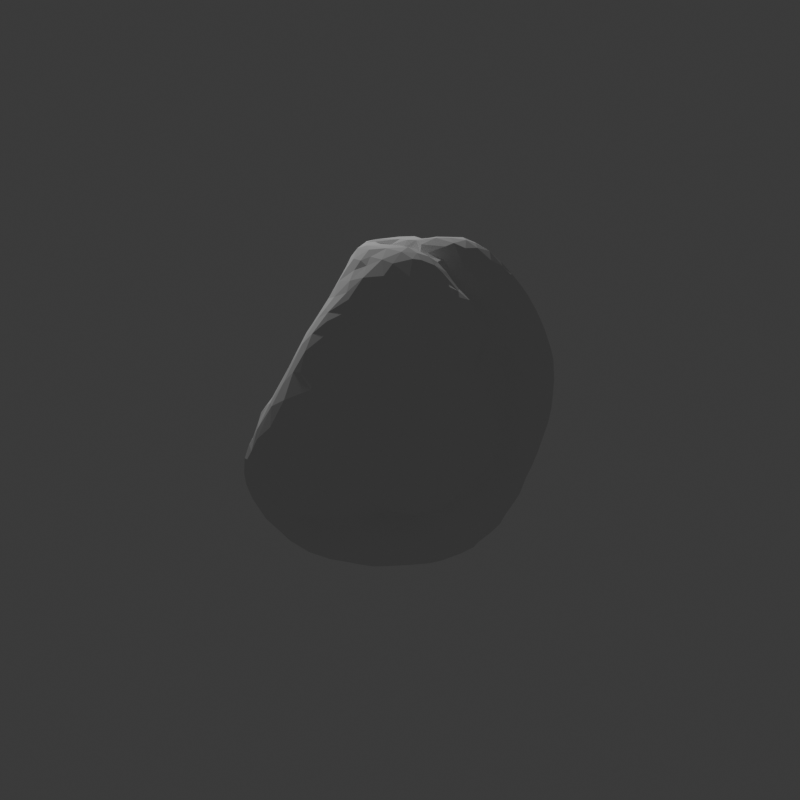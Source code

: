 # Source: pollen.blend  (saved by Blender 4.4.32; exported with 4.5.12 LTS)
import bpy
from mathutils import Matrix  # noqa: F401  (used for matrix-valued properties, if any)

bpy.ops.wm.read_factory_settings(use_empty=True)
scene = bpy.context.scene
scene.name = 'Scene'

# ---- collections
col_collection = bpy.data.collections.new('Collection'); scene.collection.children.link(col_collection)
col_stl_import_temp = bpy.data.collections.new('STL_IMPORT_TEMP'); scene.collection.children.link(col_stl_import_temp)

# ---- world
world_world = bpy.data.worlds.new('World'); scene.world = world_world
world_world.use_nodes = True; world_world.node_tree.nodes.clear()
_N = world_world.node_tree.nodes; _L = world_world.node_tree.links
n0 = _N.new('ShaderNodeOutputWorld'); n0.name = 'World Output'; n0.location = (300, 300)
n1 = _N.new('ShaderNodeBackground'); n1.name = 'Background'; n1.location = (10, 300)
n1.inputs[0].default_value = (0.05088, 0.05088, 0.05088, 1.0)
_L.new(n1.outputs[0], n0.inputs[0])
n0.is_active_output = True
world_world.color = (0.05088, 0.05088, 0.05088)
world_world.sun_shadow_jitter_overblur = 0.0

# ---- cameras
cam_camera = bpy.data.cameras.new('Camera')
cam_camera.clip_end = 100.0
cam_camera.ortho_scale = 7.314

# ---- lights
light_light = bpy.data.lights.new('Light', 'POINT')
light_light.energy = 1000.0
light_light.shadow_soft_size = 0.1

# ---- meshes
me_17798_tomato_solanum_lycopersicum_pollen_grain = bpy.data.meshes.new('17798_Tomato_Solanum_lycopersicum_pollen_grain')
me_17798_tomato_solanum_lycopersicum_pollen_grain.from_pydata([(2.479, 1.35, -14.93), (3.863, 2.449, -14.77), (4.536, 1.534, -14.54), (1.041, 2.115, -14.73), (2.523, 3.385, -14.69), (4.204, -0.5146, -14.61), (3.296, -1.354, -14.78), (3.067, 0.3902, -14.95), (1.694, -1.014, -14.79), (0.8323, -0.1095, -14.72), (1.186, 0.6936, -14.68), (4.369, 3.654, -14.56), (4.072, 4.909, -14.42), (1.822, 4.224, -14.58), (-1.143, -0.8721, -14.46), (3.981, -3.073, -14.32), (0.3173, 3.169, -14.61), (-0.2293, 4.48, -14.34), (-0.967, 0.1179, -14.52), (-1.875, 1.486, -14.54), (-1.056, 3.897, -14.48), (1.091, -2.601, -14.46), (2.569, -2.836, -14.49), (5.051, -0.07584, -14.13), (4.958, 1.301, -14.3), (-0.8478, -2.04, -14.32), (-2.824, 2.473, -14.46), (-3.582, -0.1202, -14.36), (-3.369, -1.756, -14.3), (-4.034, 1.447, -14.31), (5.102, 4.967, -13.95), (5.243, -1.747, -13.87), (-4.596, 2.258, -14.23), (-4.129, 3.269, -14.29), (5.369, 3.024, -13.96), (-1.787, -1.711, -14.21), (2.314, -4.262, -13.84), (-2.378, 3.751, -14.23), (-3.132, 4.519, -14.19), (-4.517, -1.653, -14.12), (-3.959, -2.873, -14.0), (-4.796, -0.3515, -13.99), (0.3528, 5.491, -14.08), (-1.187, -2.709, -14.02), (-2.262, -3.393, -14.12), (1.939, 6.373, -13.84), (-3.01, 5.425, -13.99), (2.971, 6.027, -14.02), (-1.822, 5.498, -13.99), (4.393, -3.716, -13.84), (-5.281, 4.167, -13.67), (-5.475, 1.228, -13.81), (-4.489, 4.942, -13.85), (5.76, 1.12, -13.39), (-0.6111, -3.803, -13.8), (5.671, 0.04427, -13.55), (-1.505, -4.753, -13.66), (-0.2972, 7.2, -13.61), (-2.389, 7.071, -13.68), (-5.176, -2.205, -13.7), (5.402, -3.141, -13.62), (-5.793, -0.1712, -13.72), (-3.149, -4.388, -13.7), (4.109, 7.101, -13.64), (-3.378, 6.867, -13.66), (5.947, 2.815, -13.38), (5.236, 6.421, -13.4), (2.055, 7.274, -13.55), (5.818, 5.024, -13.4), (-4.264, -4.455, -13.42), (-6.353, -0.9489, -13.28), (0.9192, 7.209, -13.62), (-1.443, 8.184, -13.26), (2.991, -4.834, -13.67), (5.259, -4.129, -13.2), (-1.364, -5.628, -13.23), (-4.87, 5.729, -13.38), (-5.802, -2.83, -13.26), (0.8062, 7.791, -13.33), (-6.331, 2.081, -13.19), (-6.683, 0.576, -13.11), (-5.934, 4.174, -13.11), (3.831, -5.352, -13.29), (2.038, -6.222, -12.79), (-3.859, 7.608, -13.2), (-3.127, -5.367, -13.32), (-0.4843, -5.352, -13.18), (0.7717, -5.432, -13.22), (1.695, -5.731, -12.96), (3.6, 8.16, -13.15), (-2.502, 8.6, -13.11), (6.111, -3.118, -12.71), (2.907, 9.095, -12.75), (-0.2683, 8.638, -13.12), (6.354, -1.489, -12.6), (1.385, 8.748, -13.05), (-5.468, 6.122, -12.74), (3.556, -6.267, -12.74), (-6.532, 2.746, -12.69), (5.183, -5.695, -12.34), (-5.618, -4.308, -12.71), (6.29, 2.008, -12.56), (-4.242, -5.629, -12.91), (-0.1726, -6.889, -12.35), (4.677, 7.944, -12.89), (-3.522, -6.267, -12.58), (-1.908, -6.725, -12.67), (6.393, 5.702, -12.58), (-0.3992, 10.01, -12.34), (0.9873, 10.04, -12.33), (-7.238, 1.032, -12.25), (-7.108, -2.557, -12.35), (5.717, -4.834, -12.37), (-6.294, 4.703, -12.06), (-7.366, -0.5465, -12.39), (6.596, 3.873, -12.27), (-3.324, 9.304, -12.27), (-2.29, 9.77, -12.3), (3.977, -6.797, -12.23), (5.604, 8.043, -12.06), (-4.691, 7.969, -12.21), (-4.244, 8.393, -12.35), (3.279, 9.791, -12.33), (6.425, -3.636, -12.02), (6.569, 0.8929, -11.83), (-5.712, 6.323, -12.17), (-3.498, -7.397, -11.81), (2.672, -7.227, -12.25), (-6.985, -3.78, -12.0), (4.412, 9.192, -12.19), (-4.798, -6.317, -11.96), (1.338, -7.737, -11.79), (-6.549, -5.114, -11.63), (2.26, 10.4, -11.96), (-7.198, 2.076, -11.45), (6.634, 6.939, -10.57), (-7.716, -0.2877, -11.64), (5.125, 9.289, -11.47), (-6.62, 3.761, -11.44), (0.7921, -7.89, -11.73), (0.8388, 10.65, -11.73), (-1.361, 10.57, -11.64), (3.547, 10.21, -11.77), (-7.976, -1.783, -11.34), (3.096, -8.286, -11.13), (7.026, 5.689, -10.72), (-1.858, -7.729, -11.77), (5.89, -5.379, -11.53), (-3.571, 9.759, -11.38), (-7.929, -2.85, -11.25), (7.098, -1.412, -10.33), (4.183, -7.638, -11.29), (6.903, -3.043, -10.79), (0.1791, 11.21, -11.08), (6.967, -0.3212, -10.25), (3.05, 11.04, -11.23), (-1.546, -8.388, -11.12), (-5.983, -6.431, -11.19), (-5.047, -7.254, -11.01), (-3.133, -8.421, -11.06), (7.233, 4.587, -10.73), (-5.747, 6.853, -10.52), (-7.639, -4.031, -11.11), (-2.725, 10.53, -10.92), (6.872, 1.751, -10.2), (4.303, 10.63, -10.76), (2.029, 11.83, -10.66), (0.8924, -8.937, -10.9), (7.212, 3.536, -10.53), (-7.036, -6.525, -9.979), (6.774, -4.515, -10.15), (-6.343, 5.555, -10.45), (6.409, 7.878, -10.07), (-5.196, 7.931, -10.31), (-6.055, -7.372, -10.15), (-1.213, 11.37, -10.18), (7.032, 1.032, -9.935), (4.537, -7.975, -10.4), (-8.133, -1.14, -10.18), (-6.533, 5.438, -10.2), (-8.02, -4.283, -10.04), (-3.606, 10.1, -10.3), (5.516, -6.787, -10.04), (-1.839, -8.788, -10.46), (-3.979, 9.894, -9.963), (0.4201, 11.89, -10.24), (-7.419, 1.646, -10.46), (-4.345, -8.515, -10.11), (7.195, -2.91, -10.31), (3.079, -9.666, -9.47), (-0.09412, -9.571, -9.903), (-3.209, 10.67, -9.686), (7.095, 1.762, -9.881), (-7.662, -5.545, -9.786), (1.592, -9.71, -9.991), (-3.235, -9.108, -9.873), (2.842, 12.52, -9.149), (-7.143, 3.296, -9.524), (8.382, 5.185, -9.859), (-5.822, 7.197, -10.18), (7.802, 6.756, -9.833), (8.291, 3.554, -9.889), (-8.278, -1.64, -9.633), (7.434, 8.67, -9.098), (7.195, 0.335, -9.605), (5.383, 9.977, -9.528), (-1.399, -9.68, -9.256), (-7.68, 1.354, -9.679), (-5.84, 8.687, -9.56), (-8.087, 0.1155, -9.659), (-6.883, 4.926, -9.861), (0.5476, 12.37, -9.654), (7.767, -3.791, -9.781), (8.048, -1.523, -9.628), (6.201, 8.785, -9.629), (8.579, 2.09, -9.409), (6.585, -5.461, -9.637), (1.515, 13.07, -8.793), (3.58, 12.08, -8.944), (-6.833, 7.384, -9.472), (7.868, 0.7295, -9.526), (1.845, -10.37, -9.068), (5.838, -6.921, -9.228), (9.244, 4.202, -8.972), (-7.307, 6.39, -9.41), (-5.357, -9.1, -8.766), (-1.846, 11.57, -8.812), (2.273, 13.2, -8.412), (8.632, 6.049, -9.365), (-6.36, -8.483, -8.449), (-8.137, 5.103, -8.977), (7.404, -5.66, -9.198), (8.535, -2.867, -9.301), (-4.572, 10.79, -8.719), (8.626, 0.3036, -9.16), (-8.773, 0.9295, -9.35), (8.18, 7.853, -8.949), (5.173, -8.173, -8.66), (-7.061, 8.227, -8.815), (-8.319, -4.069, -7.762), (-7.737, 2.377, -9.292), (-8.437, -1.693, -9.207), (-7.284, -6.949, -8.842), (8.36, -4.287, -9.153), (9.118, -1.349, -8.822), (5.192, 10.58, -8.962), (-8.847, 2.342, -9.127), (6.751, -7.225, -8.577), (0.6771, -10.48, -8.602), (-8.075, 3.464, -9.059), (-1.077, -10.26, -8.309), (-9.389, 1.67, -8.714), (-7.957, -5.5, -8.449), (-8.988, -1.002, -8.983), (4.07, -9.441, -8.596), (-8.232, 6.433, -8.446), (-6.226, 9.585, -8.42), (-3.335, -10.05, -8.434), (9.235, 6.023, -8.372), (9.304, -3.425, -8.271), (-3.377, 11.44, -8.56), (9.38, 0.2654, -8.453), (-5.29, -9.514, -8.201), (7.212, 9.514, -8.431), (9.519, 2.01, -8.515), (-7.602, -6.668, -8.135), (0.4308, 12.96, -8.526), (8.134, -5.92, -8.484), (-9.133, -1.977, -8.474), (-8.965, 4.046, -8.476), (8.691, -4.906, -8.446), (8.451, 8.704, -8.63), (8.11, 9.151, -8.553), (8.571, 7.77, -8.338), (-9.478, 3.432, -8.268), (9.801, -0.6267, -7.761), (6.236, 10.66, -8.139), (-8.534, -2.934, -8.333), (-7.664, 8.09, -7.932), (-4.18, 11.75, -7.432), (4.354, 11.83, -8.345), (4.226, 11.94, -8.345), (4.354, 11.83, -8.345), (9.93, 3.907, -7.462), (1.443, -11.04, -7.763), (-1.46, 12.4, -7.96), (-9.524, -0.08949, -8.112), (4.354, 11.7, -8.473), (4.748, 11.91, -7.904), (3.265, -10.77, -7.575), (3.964, 12.82, -7.513), (4.743, -9.516, -7.728), (4.354, 11.95, -8.217), (1.907, -11.33, -7.316), (5.705, 11.6, -7.442), (-8.66, 6.516, -7.396), (-10.02, 2.366, -7.045), (-0.7942, -10.66, -7.423), (-9.399, 4.637, -7.478), (0.7095, 13.56, -7.551), (7.216, -7.876, -7.41), (8.001, -7.155, -7.249), (9.132, -4.937, -7.552), (-2.978, -10.56, -7.423), (-5.301, 11.11, -7.17), (10.01, 1.92, -7.513), (-6.92, 9.277, -7.519), (-4.174, -10.46, -6.957), (2.443, 13.54, -7.576), (8.899, 8.846, -7.266), (-9.395, -2.172, -7.549), (-9.087, -3.853, -6.679), (-0.3711, 13.37, -7.156), (-6.977, -8.384, -6.959), (-2.539, 12.41, -7.396), (7.843, 9.83, -6.914), (-6.158, -9.337, -7.22), (4.994, -9.8, -7.217), (9.068, 8.054, -6.53), (8.753, -6.214, -7.082), (-9.986, 3.518, -7.191), (9.399, 6.84, -6.949), (9.946, -1.94, -7.037), (6.536, 11.22, -6.936), (-2.424, -11.17, -6.474), (-9.633, -0.8621, -7.003), (9.775, -3.249, -6.913), (4.111, 12.99, -6.872), (-7.859, -6.182, -6.344), (0.8125, 13.79, -6.709), (10.25, 0.4732, -6.358), (6.732, -8.97, -6.525), (-1.61, 13.31, -6.108), (0.8025, -11.88, -5.925), (-7.928, 8.244, -5.977), (9.964, 5.493, -5.966), (3.045, -11.36, -6.484), (-8.82, 6.857, -5.733), (9.477, -4.909, -5.943), (8.494, -7.36, -5.42), (2.287, 13.74, -6.593), (-5.476, -10.15, -6.206), (5.84, -9.802, -6.203), (-9.504, 5.174, -6.219), (-6.371, -9.875, -4.949), (-8.729, -4.661, -6.501), (7.989, 9.811, -6.397), (8.718, 9.163, -5.699), (4.564, -10.39, -6.416), (7.61, -8.45, -5.871), (10.39, 2.425, -5.555), (3.748, 13.32, -5.934), (-10.06, 4.716, -4.838), (-4.933, 11.63, -6.142), (-6.663, 9.887, -6.188), (-0.6904, -11.54, -5.917), (-10.45, 2.735, -5.576), (-8.448, -5.528, -5.857), (-7.337, -7.659, -5.692), (-6.951, -9.146, -4.981), (5.607, 12.37, -5.544), (-9.929, 0.6181, -4.938), (-3.626, -11.28, -5.809), (-3.74, 12.51, -5.503), (-9.611, -2.915, -5.31), (3.733, -11.45, -4.789), (-9.387, -5.08, -5.694), (7.152, 11.11, -5.477), (-10.16, 1.918, -5.542), (2.454, -11.72, -5.982), (1.791, 13.74, -5.202), (9.848, 6.5, -5.045), (-0.9992, -12.26, -4.548), (-5.048, -11.0, -4.788), (10.33, -0.514, -5.257), (9.996, -2.749, -5.253), (10.36, 4.346, -4.881), (6.799, -9.809, -4.585), (-0.1316, 13.7, -5.2), (4.861, 12.84, -4.659), (4.856, -10.65, -4.033), (-7.618, -7.312, -4.619), (3.999, 13.1, -4.371), (10.49, 1.172, -4.532), (6.165, -10.32, -3.856), (-7.16, 9.315, -4.731), (-5.206, 11.59, -4.376), (-3.309, 12.81, -4.603), (-1.384, 13.44, -4.426), (-5.483, -10.91, -4.202), (-3.281, -11.91, -4.695), (8.384, -8.112, -4.164), (9.491, 7.611, -4.009), (-9.675, -5.109, -4.944), (-9.77, -1.276, -4.166), (-9.221, -6.094, -4.501), (7.408, -9.429, -4.063), (-8.587, 7.365, -4.472), (-7.499, -8.534, -4.117), (-10.42, 2.96, -4.075), (0.5132, 13.46, -3.923), (-8.538, -6.466, -4.396), (7.516, 10.84, -4.268), (9.365, -5.156, -4.317), (6.551, 11.67, -4.103), (1.498, -12.59, -4.052), (8.578, 9.345, -3.726), (9.947, -2.479, -4.063), (-7.714, 8.395, -3.321), (-8.336, -7.046, -2.998), (8.696, -7.222, -3.116), (-2.279, 13.04, -3.343), (10.63, 3.567, -2.115), (10.32, -0.6874, -4.186), (2.786, 13.08, -4.059), (-6.02, 10.43, -2.75), (-9.965, -3.576, -2.654), (-9.931, -4.558, -3.569), (-2.124, -13.01, -2.568), (-10.16, 4.713, -3.214), (-3.59, -12.21, -3.482), (3.246, -12.58, -2.497), (10.38, 0.7989, -2.599), (-9.75, -5.895, -2.818), (6.623, 11.38, -2.811), (7.38, -9.858, -2.41), (-3.983, 12.11, -2.28), (5.776, 11.7, -2.204), (-9.276, -6.438, -3.118), (-0.2487, 13.22, -3.359), (4.744, -11.8, -2.242), (2.383, 12.49, -3.202), (-8.156, -7.457, -2.448), (-7.558, -9.637, -1.524), (-1.612, 12.96, -2.522), (-10.05, 0.4702, -2.2), (-5.611, -11.42, -1.846), (4.787, 11.95, -2.056), (0.6748, 12.63, -2.41), (9.222, -4.877, -2.915), (8.849, -5.928, -1.58), (8.314, 9.422, -1.918), (-5.001, 11.41, -2.207), (9.881, -1.089, -2.077), (10.6, 2.245, -1.813), (8.708, -7.761, -1.743), (8.136, -9.228, -0.9764), (5.825, -10.44, -1.629), (-3.248, -12.9, -2.061), (4.182, -12.42, -1.623), (-9.433, 5.522, -2.085), (2.619, -13.03, -1.634), (-10.42, 1.611, -1.275), (2.122, 11.78, -2.27), (-0.476, 12.71, -1.803), (5.566, -10.63, -1.798), (10.33, 5.156, -0.919), (-10.52, 3.091, -1.937), (-8.242, -8.569, -1.522), (0.7986, -13.25, -2.083), (-10.02, -1.318, -1.671), (-10.13, 4.695, -1.696), (9.336, 7.629, -1.68), (3.265, 11.64, -1.462), (-7.932, 7.436, -1.738), (5.508, -11.52, -0.8607), (7.034, 10.72, -1.948), (-9.533, -6.192, -1.994), (6.976, -10.1, -1.564), (-8.8, -6.714, -1.521), (1.176, 12.05, -1.796), (8.688, -8.42, -0.1685), (4.162, 11.48, -0.9995), (0.03767, 12.46, -1.118), (-0.111, -13.5, -1.161), (9.079, -3.919, -0.9492), (-2.906, 11.88, -0.5393), (-9.841, -5.353, -0.9805), (10.35, 1.021, -1.199), (-6.652, 8.708, -0.5918), (-8.408, -7.168, -1.104), (-4.746, -12.2, -1.065), (2.731, 11.27, -0.9905), (1.97, 10.8, -0.7163), (10.68, 3.684, -0.1018), (1.49, -13.46, -0.7051), (-8.722, 5.73, -0.6505), (-6.839, -10.61, -0.5614), (9.686, -0.8096, -0.9146), (-10.12, -3.704, 0.327), (-4.331, 10.99, 0.005188), (-6.032, 9.507, -0.4464), (-8.291, -9.291, -0.3151), (-3.319, -13.19, -0.7546), (7.924, 9.358, -0.5141), (-2.394, -13.43, -0.8512), (-5.67, -11.93, -0.5664), (4.776, -12.46, 0.13), (-0.6438, 11.97, -0.4413), (-2.072, 11.89, -0.2429), (5.575, 11.17, -0.9496), (6.854, 10.0, 0.04659), (9.072, -7.505, 0.4047), (9.722, 6.279, 0.1655), (-9.79, 4.621, -0.3122), (-10.41, 3.048, -0.783), (9.072, -6.151, -0.2784), (-10.21, -2.302, 0.2897), (9.338, -2.045, -0.1635), (6.188, -10.17, -0.1675), (8.702, 7.992, 0.3409), (-8.537, -7.125, 0.02245), (5.764, 10.4, 0.5157), (10.64, 2.389, 0.4264), (-8.772, -8.36, 0.9155), (-8.854, 5.014, 0.4439), (1.141, 10.95, 0.1946), (1.892, 10.29, 0.301), (10.33, 1.066, 0.8152), (5.15, 10.53, 0.7124), (-10.47, 0.5942, 0.5125), (9.073, -4.213, 0.1664), (-2.685, -13.59, 0.6104), (-0.1877, 11.5, 0.2304), (-7.175, 6.77, 0.5537), (7.97, -9.369, 0.8819), (-0.3403, -13.79, 0.7064), (9.533, -0.8359, 0.9484), (4.208, -12.89, 1.389), (3.799, 10.64, 0.7083), (-8.677, -6.604, 0.5012), (-6.566, -11.7, 1.267), (-5.575, -12.41, 1.471), (6.26, -11.23, 2.088), (-5.773, 8.919, 0.8847), (3.027, 9.952, 1.672), (-7.753, 5.709, 0.9462), (-8.068, -10.3, 1.3), (5.384, -12.15, 1.524), (-10.64, -0.4841, 1.479), (9.376, -2.404, 0.6204), (1.784, -13.6, 0.9552), (-9.807, 4.02, 0.9916), (10.3, 4.55, 2.03), (-2.82, 10.83, 1.491), (7.723, 8.447, 1.704), (-9.619, -4.915, 1.348), (9.172, -7.391, 2.702), (-8.758, -8.973, 1.306), (6.481, -9.789, 1.087), (2.262, 9.631, 1.451), (9.706, -4.494, 1.451), (9.83, -5.518, 2.187), (-10.31, 1.238, 1.749), (-6.185, 7.251, 1.796), (9.066, 6.946, 1.384), (-8.71, -7.045, 1.781), (1.077, 10.43, 1.408), (-8.908, -6.021, 1.952), (-4.26, -13.09, 1.89), (2.554, -13.44, 1.99), (-3.325, 10.08, 2.379), (10.03, -1.575, 2.327), (-1.638, 10.24, 2.835), (4.641, 9.868, 2.141), (6.753, 8.794, 2.505), (-0.1925, 10.54, 1.975), (-10.49, -3.057, 1.86), (1.555, 9.353, 3.005), (9.995, 5.09, 2.686), (7.915, -9.007, 2.01), (8.786, -7.866, 3.015), (-9.334, 3.752, 1.769), (-5.354, 8.388, 1.945), (-10.67, -0.02025, 3.126), (2.156, 8.807, 2.915), (-10.16, -3.849, 2.246), (-9.974, 1.973, 2.181), (10.59, 2.409, 2.513), (-8.674, -9.785, 3.049), (-3.97, 9.575, 2.317), (-10.68, -1.98, 2.906), (-2.043, -13.72, 1.872), (9.729, -6.162, 2.727), (-3.28, -13.38, 3.591), (10.31, 0.6916, 2.464), (10.17, -2.79, 2.966), (6.875, -8.847, 3.338), (-9.282, -5.435, 3.201), (9.414, 5.955, 2.945), (3.691, 9.506, 2.728), (-5.699, -12.38, 2.977), (5.658, 9.15, 3.047), (-8.232, 4.347, 2.39), (-7.616, -11.17, 3.19), (-8.814, -6.681, 3.046), (-6.792, 5.483, 2.558), (6.697, -9.187, 3.073), (2.445, 8.755, 2.917), (6.476, -10.64, 3.352), (-9.644, 2.258, 2.743), (-6.663, -11.86, 3.416), (0.9683, 9.681, 2.966), (-0.7265, -13.73, 3.638), (-10.64, -3.766, 3.157), (7.929, 7.573, 2.862), (9.932, 4.612, 4.093), (0.2054, -13.64, 4.169), (4.165, -12.89, 3.62), (-4.814, 7.83, 3.342), (-9.666, -4.894, 4.081), (-3.132, 9.027, 4.166), (-8.273, 3.385, 3.596), (7.991, -8.486, 3.349), (5.105, -12.21, 3.882), (2.029, -13.47, 3.214), (-0.8379, 9.573, 3.973), (-9.131, -8.606, 5.159), (8.504, 6.74, 3.79), (10.41, 0.8684, 3.76), (-10.59, -2.632, 3.914), (9.861, -5.716, 3.986), (-7.032, 4.055, 4.239), (5.804, -11.43, 4.292), (3.325, 8.206, 4.674), (-10.52, -4.2, 3.909), (-8.409, -10.27, 4.691), (10.36, 2.35, 3.988), (-5.978, 5.601, 3.776), (2.386, 8.148, 3.654), (-8.889, 2.351, 4.249), (10.25, -4.361, 4.362), (1.768, 7.953, 5.514), (-9.146, -7.43, 4.246), (-10.68, -3.961, 4.44), (5.415, 8.123, 4.836), (-1.943, 9.123, 4.81), (4.651, 8.501, 4.546), (8.105, -7.833, 4.322), (10.42, -1.621, 4.383), (6.267, 7.857, 4.692), (2.235, -13.2, 4.546), (-9.449, -5.568, 4.724), (1.076, 8.707, 5.026), (-4.467, 7.508, 4.395), (-10.3, -0.8538, 4.302), (-9.487, 1.318, 4.353), (4.221, -12.73, 4.554), (8.669, 6.164, 4.791), (-5.246, -12.27, 4.676), (6.514, -9.917, 4.488), (-1.664, -13.51, 4.626), (8.019, 6.921, 4.453), (-9.866, 0.03688, 4.841), (4.23, 8.009, 5.367), (9.292, -6.142, 5.035), (-3.035, -13.23, 4.601), (2.561, 7.395, 5.073), (6.624, -8.189, 4.836), (-6.282, 4.517, 4.867), (10.39, -0.1298, 5.537), (-7.165, -11.32, 4.817), (-7.522, 3.255, 5.653), (2.321, 7.199, 5.591), (-9.392, -7.187, 5.303), (9.967, -4.706, 6.09), (10.28, 1.494, 5.156), (-5.105, 5.756, 5.525), (-9.638, -5.026, 5.329), (5.281, -11.31, 6.416), (-10.14, -3.655, 5.501), (-3.879, 7.338, 5.584), (0.3498, 8.387, 6.002), (-2.543, 8.326, 5.707), (4.63, -12.11, 5.607), (8.053, -6.886, 5.413), (5.981, -9.517, 6.977), (5.824, -10.48, 6.435), (-0.7482, -13.22, 5.953), (-2.307, -13.11, 5.697), (1.256, -13.05, 5.924), (-8.548, 1.076, 7.056), (10.35, -2.612, 6.109), (9.721, 3.352, 5.743), (9.013, 5.051, 5.777), (-9.89, -1.434, 5.894), (5.969, 7.532, 5.751), (-5.439, -11.79, 5.969), (-9.462, -5.266, 5.826), (-8.728, -9.178, 6.536), (-7.687, -10.74, 5.701), (6.297, -7.903, 5.719), (6.6, -7.463, 5.644), (-1.306, 7.718, 7.038), (9.735, 2.381, 6.16), (7.222, 6.676, 6.296), (-2.938, -12.66, 6.381), (6.095, -8.649, 6.442), (3.642, 6.875, 6.948), (8.779, -5.796, 6.277), (-0.5855, 8.225, 6.359), (7.244, -6.357, 6.26), (3.946, -11.78, 7.654), (-9.237, -7.399, 6.616), (8.803, 4.703, 6.486), (-5.99, 4.474, 6.369), (10.08, -0.8754, 7.643), (5.905, -6.878, 6.113), (9.744, 1.28, 7.373), (6.2, 7.136, 6.548), (-4.163, 6.426, 6.591), (-9.56, -2.885, 7.001), (9.356, -4.913, 7.31), (7.411, 5.831, 7.22), (-3.284, 7.17, 6.727), (-8.931, 0.3575, 6.919), (4.59, 7.202, 6.74), (-0.4877, -12.66, 7.325), (-7.294, 2.821, 7.153), (4.653, -11.43, 7.663), (2.608, 6.344, 6.785), (9.99, -2.884, 7.947), (9.001, 3.347, 6.952), (-9.161, -4.498, 6.983), (-8.772, -5.383, 6.88), (-8.095, -9.538, 7.241), (5.69, -6.499, 6.424), (-8.947, -6.882, 7.353), (-5.206, -11.33, 7.142), (-2.693, 6.985, 7.544), (5.795, -7.458, 7.216), (6.034, -6.163, 7.0), (6.423, 6.292, 7.628), (-4.742, 5.467, 7.591), (1.214, 7.075, 7.777), (-8.772, -0.9324, 8.175), (-3.827, -11.62, 7.847), (1.988, 6.528, 7.839), (-8.628, -8.315, 7.613), (-5.54, 4.433, 7.714), (8.35, -5.473, 7.458), (-6.993, -10.21, 7.556), (5.874, -6.347, 7.297), (5.395, 6.75, 7.493), (8.561, 3.657, 7.499), (-8.154, 0.7294, 8.165), (-7.739, -4.618, 8.423), (2.403, -11.84, 8.335), (9.837, -0.7297, 8.314), (-2.43, -12.03, 8.092), (3.899, 6.115, 8.38), (-8.457, -3.934, 8.363), (2.776, 5.5, 8.488), (-1.646, 7.008, 7.991), (0.3382, 6.456, 8.991), (5.538, -9.957, 8.553), (2.527, 5.79, 8.109), (-7.682, -8.994, 8.229), (7.106, 4.92, 8.024), (6.015, -7.929, 8.451), (6.344, -6.181, 8.391), (-7.907, -5.408, 8.717), (-8.331, -6.498, 8.271), (-8.629, -2.646, 8.642), (-5.7, -10.31, 8.491), (7.815, -5.45, 8.502), (5.942, -8.612, 8.943), (9.494, -4.146, 8.368), (-4.168, 5.46, 8.553), (9.5, 0.897, 8.301), (0.02469, -12.27, 8.299), (6.632, -5.843, 8.377), (8.942, 2.024, 8.643), (8.477, -4.745, 9.397), (-5.849, 3.329, 9.131), (-6.908, 2.074, 9.013), (6.386, -6.872, 8.83), (-7.945, -7.845, 8.699), (5.202, -10.33, 8.837), (1.687, 6.141, 8.96), (4.148, -10.84, 9.395), (-3.238, -10.98, 9.338), (8.054, 3.451, 8.697), (-0.6438, -11.88, 8.923), (6.687, 4.862, 8.665), (-7.804, -3.221, 9.132), (-8.222, -0.5602, 8.844), (-3.465, 5.485, 9.214), (-6.536, -9.1, 9.324), (0.2989, -11.58, 9.609), (5.762, 5.418, 8.959), (8.975, -3.815, 9.688), (4.621, 5.799, 8.943), (-1.739, 6.273, 8.961), (8.238, 2.568, 9.707), (9.493, -1.258, 9.605), (-5.419, -9.689, 9.497), (6.79, 4.484, 9.38), (-6.579, -3.674, 9.559), (9.288, -2.887, 9.728), (2.648, 4.738, 9.987), (6.561, -5.672, 9.669), (6.755, -5.467, 9.382), (2.781, -11.02, 9.731), (-7.923, -2.702, 9.335), (-6.88, 0.7465, 10.34), (-7.459, -7.777, 9.331), (-6.172, -3.799, 9.983), (-1.773, -11.35, 9.555), (2.769, 4.421, 10.46), (-4.093, 4.161, 10.46), (4.996, -9.95, 9.81), (5.632, 4.689, 10.43), (7.667, -4.913, 9.796), (-2.756, 5.086, 10.3), (4.026, 4.893, 10.38), (-7.418, -6.329, 9.967), (-7.571, -1.57, 9.812), (5.876, -8.358, 9.999), (8.161, 1.297, 10.62), (-6.727, -5.104, 10.39), (0.8012, -3.082, 9.336), (1.054, -2.307, 9.376), (0.6904, -2.343, 9.172), (0.5162, -2.634, 9.717), (0.9487, -1.954, 9.908), (-5.473, 2.673, 10.5), (-0.3537, 5.627, 10.49), (-2.556, -10.6, 10.22), (-7.014, -0.2974, 10.65), (1.138, -2.868, 9.851), (0.8231, -3.083, 9.944), (-7.14, -2.244, 10.01), (6.717, 3.623, 10.88), (-6.399, -8.384, 10.01), (0.8678, 4.763, 11.91), (3.943, -9.859, 10.89), (6.517, -6.342, 10.67), (6.458, -4.617, 10.63), (7.754, -4.062, 10.64), (-0.9398, -10.44, 10.93), (0.7339, -10.77, 10.64), (8.655, -0.9678, 10.81), (1.761, 5.43, 10.12), (-6.38, -2.244, 10.81), (-5.459, -2.962, 10.89), (7.503, 2.409, 11.03), (2.562, -10.37, 10.75), (5.73, -7.842, 11.18), (-6.608, -6.483, 10.87), (2.634, -1.545, 10.11), (3.052, -1.327, 10.45), (2.609, -0.926, 10.58), (8.426, -3.193, 10.84), (1.916, 4.521, 11.86), (-4.928, -8.776, 10.94), (-5.987, -7.655, 11.0), (7.98, 0.6073, 11.24), (2.48, -1.769, 11.35), (2.046, -1.542, 10.79), (-2.048, 4.559, 11.3), (8.391, -1.894, 11.21), (-5.423, -3.341, 10.95), (-6.202, -1.584, 11.44), (-5.115, 1.809, 11.61), (1.89, -2.934, 10.6), (1.306, -2.729, 10.24), (1.515, -2.827, 10.83), (6.495, -3.732, 11.36), (2.894, -1.112, 10.94), (-0.4319, 4.885, 11.71), (4.104, 4.217, 11.66), (6.275, -6.485, 11.43), (-5.952, -5.816, 11.7), (2.342, -1.204, 11.27), (4.424, -9.05, 11.35), (-3.04, 3.67, 11.59), (-6.047, -0.447, 11.87), (-2.237, -9.839, 11.29), (-5.918, -4.335, 11.29), (6.98, 2.084, 11.98), (7.59, -3.049, 11.44), (-5.32, -6.879, 12.09), (-5.746, 0.2255, 11.97), (5.402, 3.763, 11.91), (-4.052, 2.516, 12.05), (-5.499, -4.093, 12.09), (1.514, -9.916, 11.39), (6.238, 3.189, 12.1), (1.847, -3.2, 11.77), (2.12, -3.473, 11.68), (2.005, -3.074, 10.98), (-0.4215, -9.108, 12.28), (-4.712, -8.128, 11.69), (5.798, -6.543, 12.34), (-4.538, -2.291, 11.91), (4.996, -8.094, 11.89), (-0.6893, 4.366, 12.46), (6.266, -3.11, 12.01), (6.482, 2.61, 12.34), (2.875, -8.969, 12.05), (-2.032, 3.988, 12.17), (-1.803, -9.401, 11.92), (7.483, -1.948, 12.11), (6.292, -5.283, 12.2), (2.937, 4.052, 12.47), (7.12, 0.6585, 12.4), (1.628, -8.857, 12.36), (-3.623, -8.287, 12.22), (-5.054, -1.348, 12.32), (3.801, 3.746, 12.84), (4.385, -8.085, 12.36), (-4.367, -2.8, 12.19), (-3.536, -7.305, 13.13), (-2.488, 3.204, 12.46), (1.363, -8.259, 12.85), (7.333, -0.8261, 12.39), (-3.738, -1.924, 12.37), (-4.44, 0.8896, 12.72), (-5.08, -0.3323, 12.58), (-2.52, -8.103, 12.8), (6.673, -1.112, 12.8), (5.841, 1.868, 13.15), (6.036, -2.243, 12.52), (1.899, 4.104, 13.0), (-4.81, -4.727, 13.14), (-3.94, -3.158, 13.35), (5.147, 2.902, 12.91), (-2.801, 1.831, 13.2), (-1.543, 3.134, 13.2), (-3.131, -1.783, 12.86), (-2.707, -1.186, 12.88), (-4.492, -5.884, 13.24), (5.829, -3.566, 13.29), (-1.036, -7.56, 13.42), (4.362, -6.465, 13.47), (-3.946, 0.1961, 13.2), (5.769, -4.307, 13.29), (5.486, -5.536, 13.16), (-3.62, -0.4771, 13.16), (3.04, -7.552, 13.13), (0.6778, 3.763, 13.58), (5.504, -1.2, 13.14), (-4.066, -3.881, 13.66), (0.1394, -7.336, 13.53), (-1.758, -0.4347, 13.12), (5.94, 0.01372, 13.27), (5.498, 0.9036, 13.45), (3.012, 3.506, 13.64), (0.9724, -7.027, 13.65), (3.701, 3.118, 13.78), (4.698, 0.2705, 13.6), (-2.406, 0.9904, 13.55), (-2.098, -1.475, 13.72), (-1.842, 0.5361, 13.59), (-0.2906, 3.086, 13.73), (-1.078, -1.269, 14.22), (5.225, -1.878, 13.79), (1.641, -6.762, 13.61), (5.058, -4.665, 13.68), (-0.9611, 0.1534, 13.43), (-2.424, -6.308, 14.0), (-3.582, -5.126, 14.03), (3.104, -6.227, 13.77), (-3.444, -6.081, 13.78), (4.434, 2.155, 13.93), (1.968, -5.51, 13.84), (-2.382, -2.707, 14.3), (-0.5652, -6.403, 13.77), (0.5839, 1.311, 13.86), (0.5541, -5.746, 13.77), (0.3602, 0.6611, 13.98), (-0.3962, -0.6558, 14.34), (3.867, -5.251, 13.96), (0.1046, 2.03, 13.94), (-2.959, -3.808, 14.28), (-1.795, -6.208, 14.04), (2.78, -4.903, 13.95), (0.7619, 2.932, 14.03), (1.817, 2.897, 14.22), (4.69, -3.654, 14.22), (4.126, -0.3893, 14.54), (-0.3921, -4.237, 14.39), (-1.102, -5.382, 14.02), (1.892, -4.523, 14.21), (1.503, 1.995, 14.32), (2.814, 2.486, 14.52), (3.482, 1.445, 14.6), (4.523, -1.82, 14.45), (3.206, -4.112, 14.36), (0.6145, -0.1616, 14.52), (-1.912, -4.229, 14.41), (-2.43, -5.192, 14.42), (0.8337, -4.12, 14.33), (2.017, -3.77, 14.54), (-1.982, -2.862, 14.46), (3.866, -2.526, 14.69), (0.05212, -3.707, 14.53), (-1.196, -2.557, 14.46), (-0.001139, -1.971, 14.51), (1.94, 1.834, 14.6), (0.8573, -2.867, 14.49), (3.291, -2.962, 14.5), (3.204, -0.1118, 14.88), (1.743, -2.607, 14.69), (1.527, -1.71, 14.94), (1.812, -0.3816, 14.9), (2.428, -1.401, 14.86), (3.371, -1.572, 14.95)], [], [(0, 1, 2), (0, 3, 4), (5, 6, 7), (8, 9, 10), (1, 0, 4), (7, 8, 0), (5, 7, 2), (8, 10, 0), (0, 2, 7), (7, 6, 8), (10, 3, 0), (11, 1, 4), (11, 4, 12), (4, 3, 13), (14, 9, 8), (15, 6, 5), (3, 16, 13), (4, 13, 12), (13, 16, 17), (9, 14, 18), (16, 19, 20), (18, 10, 9), (19, 3, 10), (21, 14, 8), (22, 21, 8), (19, 10, 18), (6, 22, 8), (3, 19, 16), (23, 5, 2), (24, 2, 1), (14, 21, 25), (20, 19, 26), (15, 22, 6), (24, 1, 11), (18, 27, 19), (28, 18, 14), (18, 28, 27), (16, 20, 17), (19, 29, 26), (11, 12, 30), (24, 23, 2), (5, 31, 15), (29, 32, 33), (33, 26, 29), (31, 5, 23), (24, 11, 34), (25, 35, 14), (19, 27, 29), (22, 15, 36), (37, 26, 38), (20, 26, 37), (26, 33, 38), (35, 28, 14), (39, 28, 40), (27, 41, 29), (13, 17, 42), (28, 39, 27), (35, 25, 43), (44, 40, 28), (13, 42, 45), (30, 34, 11), (38, 46, 37), (20, 37, 17), (47, 13, 45), (47, 12, 13), (17, 37, 48), (28, 35, 44), (15, 31, 49), (50, 33, 32), (51, 29, 41), (48, 37, 46), (33, 52, 46), (53, 24, 34), (27, 39, 41), (35, 43, 44), (32, 29, 51), (33, 46, 38), (21, 22, 36), (17, 48, 42), (21, 54, 25), (55, 31, 23), (54, 43, 25), (36, 15, 49), (23, 24, 55), (43, 56, 44), (45, 42, 57), (36, 54, 21), (42, 48, 58), (59, 39, 40), (41, 39, 59), (24, 53, 55), (54, 56, 43), (60, 49, 31), (41, 61, 51), (56, 62, 44), (12, 47, 63), (42, 58, 57), (33, 50, 52), (46, 52, 64), (53, 34, 65), (44, 62, 40), (12, 66, 30), (46, 64, 48), (61, 41, 59), (51, 50, 32), (47, 45, 67), (48, 64, 58), (68, 34, 30), (62, 69, 40), (59, 70, 61), (57, 71, 45), (67, 63, 47), (57, 58, 72), (71, 67, 45), (12, 63, 66), (49, 73, 36), (60, 74, 49), (62, 56, 75), (66, 68, 30), (76, 52, 50), (77, 59, 40), (57, 78, 71), (67, 71, 78), (79, 50, 51), (56, 54, 75), (80, 61, 70), (69, 77, 40), (81, 76, 50), (82, 83, 73), (64, 84, 58), (69, 62, 85), (68, 65, 34), (50, 79, 81), (79, 51, 80), (49, 82, 73), (86, 75, 54), (36, 87, 54), (61, 80, 51), (88, 87, 36), (67, 89, 63), (52, 76, 64), (64, 76, 84), (78, 57, 72), (75, 85, 62), (58, 84, 90), (74, 60, 91), (92, 89, 67), (74, 82, 49), (72, 93, 78), (90, 72, 58), (36, 73, 83), (60, 31, 94), (87, 86, 54), (70, 59, 77), (31, 55, 94), (95, 67, 78), (95, 92, 67), (91, 60, 94), (83, 88, 36), (81, 96, 76), (83, 82, 97), (79, 98, 81), (82, 74, 99), (69, 100, 77), (53, 65, 101), (99, 97, 82), (53, 94, 55), (85, 102, 69), (86, 87, 103), (89, 104, 63), (63, 104, 66), (105, 85, 106), (88, 103, 87), (96, 84, 76), (107, 68, 66), (75, 106, 85), (85, 105, 102), (95, 78, 93), (72, 90, 93), (93, 90, 108), (95, 93, 109), (107, 65, 68), (102, 100, 69), (79, 80, 110), (70, 77, 111), (98, 79, 110), (112, 99, 74), (83, 103, 88), (96, 81, 113), (80, 70, 114), (115, 65, 107), (104, 89, 92), (109, 92, 95), (77, 100, 111), (90, 116, 117), (111, 114, 70), (86, 106, 75), (97, 99, 118), (66, 104, 119), (96, 120, 84), (108, 90, 117), (119, 107, 66), (90, 84, 116), (121, 84, 120), (109, 122, 92), (112, 74, 123), (74, 91, 123), (101, 124, 53), (124, 94, 53), (65, 115, 101), (116, 84, 121), (96, 125, 120), (114, 110, 80), (104, 92, 122), (126, 105, 106), (83, 97, 127), (108, 109, 93), (103, 106, 86), (113, 81, 98), (111, 100, 128), (104, 129, 119), (127, 97, 118), (129, 104, 122), (125, 96, 113), (102, 105, 130), (127, 131, 83), (102, 130, 132), (122, 109, 133), (83, 131, 103), (110, 134, 98), (102, 132, 100), (100, 132, 128), (119, 135, 107), (94, 123, 91), (110, 114, 136), (119, 129, 137), (138, 98, 134), (139, 106, 103), (98, 138, 113), (109, 108, 140), (141, 108, 117), (126, 130, 105), (139, 103, 131), (122, 133, 142), (111, 143, 114), (129, 122, 142), (129, 142, 137), (118, 144, 127), (145, 115, 107), (139, 146, 106), (99, 112, 147), (135, 145, 107), (116, 121, 148), (128, 149, 111), (140, 108, 141), (116, 148, 117), (112, 123, 147), (109, 140, 133), (106, 146, 126), (114, 143, 136), (123, 94, 150), (120, 148, 121), (143, 111, 149), (144, 118, 151), (152, 123, 150), (140, 141, 153), (136, 134, 110), (118, 99, 151), (124, 154, 94), (133, 155, 142), (146, 139, 156), (130, 157, 132), (130, 126, 158), (146, 159, 126), (115, 145, 160), (120, 125, 161), (140, 155, 133), (150, 94, 154), (132, 162, 128), (156, 159, 146), (130, 158, 157), (131, 127, 144), (162, 149, 128), (141, 117, 163), (101, 115, 164), (165, 142, 155), (137, 142, 165), (117, 148, 163), (140, 166, 155), (124, 101, 164), (158, 126, 159), (144, 167, 131), (139, 167, 156), (131, 167, 139), (160, 168, 115), (132, 157, 169), (123, 170, 147), (125, 113, 171), (172, 135, 119), (166, 140, 153), (120, 161, 173), (157, 158, 174), (148, 120, 173), (153, 141, 175), (161, 125, 171), (164, 176, 124), (99, 177, 151), (136, 143, 178), (132, 169, 162), (171, 113, 179), (149, 162, 180), (163, 148, 181), (123, 152, 170), (177, 147, 182), (99, 147, 177), (167, 183, 156), (181, 148, 184), (185, 153, 175), (138, 134, 186), (164, 115, 168), (113, 138, 179), (184, 148, 173), (187, 158, 159), (134, 136, 186), (186, 136, 178), (185, 166, 153), (141, 163, 175), (188, 152, 150), (189, 144, 151), (183, 167, 190), (163, 181, 191), (124, 176, 154), (172, 119, 137), (168, 192, 164), (157, 174, 169), (162, 169, 193), (190, 167, 194), (147, 170, 182), (195, 187, 159), (144, 194, 167), (174, 158, 187), (189, 194, 144), (165, 155, 196), (138, 186, 197), (196, 155, 166), (198, 160, 145), (173, 161, 199), (179, 138, 197), (159, 156, 195), (171, 199, 161), (183, 195, 156), (135, 172, 200), (170, 152, 188), (199, 171, 179), (160, 201, 168), (145, 135, 200), (198, 201, 160), (149, 202, 143), (162, 193, 180), (202, 178, 143), (172, 203, 200), (150, 154, 204), (154, 176, 204), (175, 163, 191), (172, 137, 205), (183, 190, 206), (165, 205, 137), (186, 178, 207), (198, 145, 200), (199, 208, 173), (177, 189, 151), (207, 178, 209), (186, 207, 197), (197, 210, 179), (185, 211, 166), (176, 164, 192), (188, 212, 170), (211, 185, 175), (150, 213, 188), (172, 205, 214), (201, 215, 168), (182, 170, 216), (213, 212, 188), (166, 211, 217), (184, 191, 181), (165, 196, 218), (179, 219, 199), (150, 204, 213), (216, 170, 212), (203, 172, 214), (215, 192, 168), (204, 176, 220), (194, 189, 221), (182, 216, 222), (192, 220, 176), (223, 201, 198), (210, 224, 179), (187, 225, 174), (180, 202, 149), (209, 178, 202), (220, 192, 215), (173, 208, 184), (175, 191, 226), (196, 166, 227), (199, 219, 208), (198, 200, 228), (195, 183, 206), (179, 224, 219), (190, 194, 221), (174, 229, 169), (230, 224, 210), (166, 217, 227), (187, 195, 225), (212, 231, 216), (212, 213, 232), (191, 184, 233), (174, 225, 229), (220, 234, 213), (223, 215, 201), (209, 235, 207), (213, 204, 220), (203, 236, 200), (177, 182, 237), (197, 230, 210), (219, 238, 208), (215, 234, 220), (236, 228, 200), (239, 202, 180), (197, 207, 240), (202, 241, 209), (235, 209, 241), (242, 169, 229), (193, 169, 242), (232, 243, 212), (213, 234, 244), (205, 165, 245), (243, 231, 212), (207, 235, 240), (231, 222, 216), (246, 240, 235), (184, 208, 233), (231, 247, 222), (245, 165, 218), (175, 226, 211), (182, 222, 237), (190, 221, 248), (214, 205, 245), (228, 223, 198), (240, 249, 197), (190, 250, 206), (190, 248, 250), (230, 197, 249), (235, 251, 246), (180, 193, 252), (240, 246, 249), (235, 241, 253), (177, 254, 189), (230, 255, 224), (233, 208, 256), (195, 206, 257), (223, 228, 258), (243, 232, 259), (213, 244, 232), (226, 191, 260), (244, 234, 261), (191, 233, 260), (239, 241, 202), (258, 228, 236), (195, 262, 225), (239, 180, 252), (203, 214, 263), (234, 215, 264), (219, 224, 255), (238, 219, 255), (215, 223, 264), (242, 265, 193), (211, 226, 266), (243, 267, 231), (253, 241, 268), (230, 249, 269), (269, 249, 246), (252, 193, 265), (231, 267, 247), (270, 243, 259), (271, 236, 203), (272, 203, 263), (236, 273, 258), (270, 267, 243), (272, 271, 203), (237, 254, 177), (262, 195, 257), (208, 238, 256), (244, 259, 232), (235, 253, 251), (247, 237, 222), (217, 211, 266), (245, 263, 214), (261, 234, 264), (274, 246, 251), (271, 273, 236), (244, 261, 275), (246, 274, 269), (263, 245, 276), (241, 239, 277), (255, 278, 238), (268, 241, 277), (260, 233, 279), (280, 218, 281), (281, 282, 280), (258, 283, 223), (255, 230, 269), (284, 248, 221), (283, 264, 223), (285, 226, 260), (286, 251, 253), (253, 268, 286), (280, 287, 218), (287, 288, 245), (245, 218, 287), (275, 259, 244), (287, 280, 282), (288, 287, 282), (221, 189, 289), (290, 218, 196), (254, 237, 291), (218, 290, 281), (292, 282, 290), (281, 290, 282), (288, 282, 292), (254, 291, 189), (221, 293, 284), (276, 245, 294), (293, 221, 289), (238, 278, 256), (278, 255, 295), (286, 296, 251), (250, 248, 297), (269, 274, 298), (217, 266, 299), (300, 247, 301), (267, 301, 247), (292, 290, 288), (302, 270, 259), (250, 303, 257), (257, 206, 250), (226, 285, 266), (229, 225, 262), (256, 304, 233), (294, 245, 288), (279, 233, 304), (261, 264, 305), (256, 278, 306), (189, 291, 289), (262, 257, 307), (196, 227, 308), (309, 271, 272), (268, 310, 286), (268, 277, 311), (257, 303, 307), (217, 299, 308), (227, 217, 308), (247, 291, 237), (269, 298, 255), (297, 248, 284), (266, 285, 312), (242, 229, 313), (285, 260, 314), (283, 305, 264), (260, 279, 314), (266, 312, 299), (263, 315, 272), (229, 262, 316), (305, 275, 261), (263, 276, 294), (291, 247, 317), (267, 270, 302), (258, 273, 318), (301, 267, 319), (320, 251, 296), (274, 251, 320), (273, 271, 309), (265, 242, 313), (258, 318, 321), (275, 322, 259), (196, 308, 290), (298, 274, 320), (268, 311, 310), (267, 302, 319), (277, 239, 311), (263, 294, 323), (303, 250, 324), (313, 229, 316), (255, 298, 295), (296, 286, 325), (312, 285, 314), (272, 315, 309), (317, 247, 300), (306, 304, 256), (286, 310, 325), (326, 259, 322), (315, 263, 323), (327, 290, 308), (291, 317, 289), (327, 294, 288), (302, 259, 326), (239, 252, 328), (308, 299, 329), (288, 290, 327), (305, 330, 275), (331, 317, 300), (328, 252, 265), (297, 324, 250), (273, 309, 318), (312, 314, 332), (333, 297, 284), (278, 334, 306), (335, 258, 321), (293, 333, 284), (258, 335, 283), (332, 314, 279), (293, 289, 336), (278, 295, 337), (302, 326, 338), (339, 301, 319), (329, 340, 308), (307, 341, 262), (342, 317, 331), (294, 327, 323), (295, 298, 343), (299, 312, 329), (313, 316, 344), (302, 338, 319), (239, 345, 311), (323, 346, 315), (315, 346, 347), (309, 315, 347), (336, 289, 348), (317, 348, 289), (300, 301, 349), (305, 283, 350), (308, 351, 327), (320, 352, 298), (348, 317, 342), (304, 353, 279), (304, 306, 354), (354, 306, 334), (278, 337, 334), (295, 343, 337), (350, 330, 305), (324, 297, 355), (356, 320, 296), (351, 308, 340), (316, 262, 341), (328, 357, 239), (345, 239, 357), (343, 298, 352), (301, 339, 349), (265, 313, 358), (275, 330, 322), (359, 313, 344), (323, 327, 360), (351, 360, 327), (361, 296, 325), (328, 265, 358), (307, 303, 362), (303, 324, 362), (332, 279, 363), (297, 333, 355), (332, 329, 312), (325, 310, 364), (348, 365, 336), (366, 311, 345), (349, 331, 300), (346, 323, 367), (368, 296, 361), (293, 336, 369), (363, 279, 353), (316, 341, 344), (368, 356, 296), (340, 329, 370), (360, 367, 323), (366, 345, 357), (352, 320, 356), (307, 362, 341), (310, 311, 364), (304, 354, 353), (335, 321, 371), (324, 355, 372), (341, 362, 373), (326, 322, 374), (369, 333, 293), (338, 326, 375), (339, 319, 338), (283, 376, 350), (331, 377, 342), (366, 364, 311), (351, 340, 370), (329, 332, 378), (283, 335, 376), (375, 326, 374), (318, 371, 321), (360, 351, 379), (365, 348, 380), (370, 329, 378), (357, 328, 381), (324, 372, 362), (322, 330, 374), (331, 349, 377), (351, 370, 382), (330, 350, 383), (348, 342, 384), (336, 365, 369), (318, 309, 347), (354, 334, 385), (313, 359, 358), (363, 353, 386), (371, 318, 347), (332, 363, 387), (378, 332, 388), (374, 330, 383), (353, 354, 386), (389, 344, 341), (347, 346, 367), (328, 358, 381), (372, 390, 362), (341, 373, 389), (348, 384, 380), (339, 391, 349), (371, 347, 392), (364, 366, 393), (325, 364, 394), (357, 395, 366), (342, 377, 384), (377, 349, 396), (333, 372, 355), (337, 397, 334), (359, 398, 358), (352, 356, 399), (337, 343, 352), (395, 393, 366), (370, 378, 400), (395, 357, 401), (381, 401, 357), (349, 391, 396), (367, 402, 347), (338, 375, 403), (388, 332, 387), (367, 360, 404), (386, 354, 385), (385, 334, 397), (379, 351, 382), (373, 362, 390), (339, 338, 403), (333, 369, 405), (347, 402, 406), (368, 399, 356), (407, 403, 375), (368, 361, 399), (361, 325, 394), (335, 371, 376), (408, 385, 397), (409, 401, 381), (339, 403, 410), (374, 407, 375), (388, 387, 411), (350, 376, 412), (392, 347, 406), (372, 333, 405), (394, 364, 393), (407, 374, 413), (382, 370, 414), (378, 388, 400), (404, 360, 379), (367, 404, 402), (383, 413, 374), (381, 358, 398), (386, 385, 415), (416, 393, 417), (390, 372, 418), (370, 400, 414), (419, 352, 399), (397, 337, 352), (390, 420, 373), (405, 369, 421), (386, 387, 363), (394, 393, 416), (412, 383, 350), (397, 352, 419), (391, 339, 410), (383, 422, 413), (417, 393, 423), (379, 424, 404), (420, 389, 373), (393, 395, 423), (391, 425, 396), (387, 386, 426), (382, 427, 379), (395, 401, 428), (400, 388, 429), (380, 430, 365), (414, 400, 431), (423, 395, 428), (409, 381, 432), (359, 344, 433), (408, 397, 419), (424, 379, 427), (385, 408, 415), (388, 411, 434), (344, 389, 433), (377, 425, 384), (411, 387, 426), (361, 435, 399), (389, 420, 436), (402, 404, 424), (369, 365, 421), (394, 435, 361), (382, 437, 427), (409, 428, 401), (429, 438, 400), (429, 388, 434), (407, 439, 403), (410, 403, 440), (402, 441, 406), (426, 386, 442), (377, 396, 425), (372, 405, 418), (437, 382, 414), (413, 422, 443), (431, 400, 438), (422, 383, 444), (415, 442, 386), (391, 445, 446), (439, 440, 403), (410, 445, 391), (371, 412, 376), (380, 384, 447), (420, 390, 448), (449, 421, 365), (408, 419, 450), (405, 421, 451), (399, 435, 452), (407, 413, 443), (431, 438, 453), (429, 434, 454), (433, 389, 436), (416, 417, 423), (383, 412, 444), (430, 380, 455), (390, 418, 448), (371, 456, 412), (391, 446, 425), (419, 399, 457), (402, 424, 441), (365, 430, 449), (398, 359, 458), (459, 405, 451), (435, 394, 460), (447, 455, 380), (419, 461, 450), (460, 394, 416), (398, 458, 432), (406, 462, 392), (414, 431, 463), (381, 398, 432), (408, 450, 464), (371, 392, 456), (461, 419, 457), (430, 455, 465), (359, 433, 458), (424, 466, 441), (454, 438, 429), (423, 428, 467), (425, 468, 384), (409, 469, 428), (452, 457, 399), (448, 436, 420), (463, 437, 414), (459, 418, 405), (431, 453, 463), (384, 468, 447), (438, 470, 453), (445, 471, 446), (428, 469, 467), (437, 463, 472), (438, 454, 473), (418, 459, 474), (392, 462, 456), (407, 475, 439), (466, 424, 427), (406, 441, 462), (434, 411, 476), (477, 423, 467), (443, 422, 478), (407, 443, 475), (408, 464, 479), (409, 432, 480), (470, 438, 473), (448, 481, 436), (463, 453, 482), (445, 410, 440), (453, 470, 483), (484, 444, 412), (485, 459, 451), (444, 478, 422), (423, 477, 416), (450, 486, 464), (450, 461, 486), (487, 433, 436), (432, 458, 480), (478, 488, 443), (409, 480, 469), (426, 476, 411), (416, 477, 489), (442, 490, 426), (415, 408, 491), (458, 433, 492), (448, 418, 493), (440, 439, 475), (494, 441, 466), (482, 453, 483), (495, 493, 418), (460, 416, 489), (491, 408, 479), (436, 496, 487), (449, 430, 497), (474, 495, 418), (415, 491, 442), (498, 454, 434), (473, 454, 498), (448, 493, 481), (434, 476, 499), (427, 437, 500), (427, 501, 466), (427, 500, 501), (471, 445, 502), (456, 462, 503), (488, 475, 443), (451, 421, 449), (486, 461, 504), (461, 457, 505), (473, 483, 470), (496, 436, 481), (430, 465, 497), (440, 475, 506), (460, 507, 435), (498, 434, 499), (475, 488, 508), (412, 456, 484), (437, 472, 500), (447, 468, 509), (485, 474, 459), (467, 469, 477), (441, 510, 462), (445, 440, 506), (455, 447, 509), (480, 477, 469), (462, 510, 503), (476, 426, 490), (480, 458, 511), (457, 452, 505), (510, 441, 494), (442, 491, 490), (501, 500, 512), (444, 484, 513), (511, 458, 514), (486, 504, 515), (483, 516, 517), (516, 483, 473), (460, 489, 507), (468, 425, 446), (518, 478, 513), (478, 444, 513), (500, 472, 519), (520, 435, 507), (452, 435, 520), (475, 508, 521), (495, 474, 522), (501, 494, 466), (473, 498, 523), (475, 521, 506), (479, 464, 524), (509, 468, 525), (505, 452, 520), (474, 485, 526), (508, 488, 527), (485, 451, 528), (463, 482, 529), (449, 528, 451), (480, 511, 530), (449, 497, 528), (458, 492, 514), (487, 496, 531), (488, 478, 527), (519, 512, 500), (529, 519, 472), (526, 522, 474), (532, 481, 493), (499, 523, 498), (516, 473, 523), (477, 480, 530), (531, 433, 487), (493, 495, 522), (472, 463, 529), (465, 455, 533), (534, 479, 524), (455, 509, 533), (464, 486, 524), (445, 506, 502), (482, 483, 535), (481, 532, 496), (515, 536, 486), (492, 433, 537), (497, 465, 538), (531, 537, 433), (507, 539, 520), (521, 508, 540), (485, 528, 541), (504, 461, 542), (529, 482, 535), (468, 446, 525), (541, 526, 485), (446, 471, 525), (461, 505, 542), (543, 484, 456), (456, 503, 543), (524, 486, 536), (491, 479, 534), (544, 476, 490), (518, 527, 478), (545, 494, 501), (489, 477, 546), (471, 547, 525), (548, 514, 492), (530, 546, 477), (549, 509, 525), (483, 517, 550), (510, 494, 545), (549, 533, 509), (506, 551, 552), (531, 496, 532), (542, 505, 553), (521, 540, 551), (504, 542, 515), (534, 524, 554), (499, 476, 544), (503, 510, 555), (530, 511, 556), (502, 506, 552), (521, 551, 506), (491, 534, 490), (540, 508, 527), (492, 537, 548), (483, 550, 535), (517, 516, 557), (511, 514, 556), (546, 530, 558), (516, 523, 557), (532, 493, 559), (493, 522, 559), (541, 528, 560), (544, 490, 561), (551, 540, 562), (533, 538, 465), (499, 544, 563), (523, 499, 563), (519, 529, 564), (501, 512, 565), (557, 523, 566), (489, 567, 507), (517, 557, 568), (503, 569, 543), (562, 540, 527), (570, 525, 571), (566, 523, 563), (542, 572, 515), (554, 573, 534), (505, 520, 553), (525, 547, 571), (520, 539, 574), (545, 501, 565), (550, 517, 575), (490, 534, 561), (576, 567, 546), (489, 546, 567), (549, 525, 570), (535, 564, 529), (553, 577, 542), (518, 513, 578), (512, 519, 564), (548, 537, 579), (534, 580, 561), (507, 567, 581), (471, 502, 547), (522, 526, 582), (502, 552, 583), (582, 584, 522), (572, 542, 577), (513, 484, 578), (510, 545, 555), (527, 518, 585), (551, 562, 586), (581, 539, 507), (549, 570, 587), (502, 583, 547), (517, 568, 575), (576, 546, 588), (555, 569, 503), (569, 555, 589), (528, 497, 538), (564, 535, 590), (532, 559, 591), (565, 512, 592), (484, 543, 578), (515, 593, 536), (537, 531, 594), (574, 553, 520), (515, 572, 593), (564, 592, 512), (584, 559, 522), (530, 556, 558), (518, 578, 585), (514, 548, 595), (556, 514, 595), (536, 596, 524), (573, 580, 534), (597, 549, 587), (550, 575, 598), (546, 558, 588), (549, 597, 599), (572, 577, 600), (531, 532, 601), (599, 533, 549), (568, 557, 602), (554, 524, 596), (550, 598, 535), (582, 526, 603), (581, 574, 539), (562, 527, 585), (536, 593, 596), (581, 567, 604), (558, 556, 595), (555, 545, 605), (606, 543, 569), (526, 541, 607), (567, 576, 604), (560, 528, 608), (594, 531, 601), (557, 566, 602), (541, 560, 607), (605, 589, 555), (554, 596, 609), (566, 563, 602), (576, 588, 610), (561, 580, 611), (572, 600, 612), (537, 594, 579), (603, 526, 607), (565, 605, 545), (609, 580, 573), (570, 571, 613), (538, 533, 614), (551, 586, 552), (577, 553, 574), (572, 612, 593), (607, 560, 615), (578, 543, 606), (615, 560, 608), (577, 574, 600), (573, 554, 609), (602, 563, 616), (591, 601, 532), (548, 579, 617), (589, 605, 618), (585, 578, 619), (581, 604, 620), (583, 621, 547), (562, 585, 619), (596, 593, 622), (588, 558, 595), (623, 533, 599), (538, 608, 528), (619, 586, 562), (587, 570, 613), (624, 535, 598), (604, 576, 610), (625, 604, 610), (591, 559, 584), (579, 594, 626), (627, 578, 606), (609, 596, 628), (623, 614, 533), (629, 598, 575), (582, 603, 584), (612, 600, 630), (622, 593, 612), (621, 583, 631), (583, 552, 631), (574, 581, 620), (568, 632, 575), (619, 578, 627), (580, 609, 611), (633, 548, 617), (595, 548, 633), (620, 604, 634), (538, 614, 608), (592, 564, 635), (569, 589, 606), (611, 636, 561), (590, 535, 624), (561, 636, 544), (563, 544, 636), (552, 586, 631), (564, 590, 637), (624, 598, 629), (571, 638, 613), (635, 564, 637), (586, 619, 639), (629, 575, 632), (596, 622, 628), (565, 592, 640), (607, 615, 641), (588, 595, 642), (625, 634, 604), (588, 642, 610), (632, 568, 643), (616, 643, 602), (609, 628, 644), (587, 613, 638), (574, 620, 645), (605, 565, 640), (600, 574, 646), (608, 614, 647), (648, 606, 589), (633, 642, 595), (601, 591, 649), (597, 650, 599), (643, 568, 602), (591, 584, 649), (592, 635, 640), (600, 646, 630), (584, 603, 651), (648, 589, 618), (586, 639, 631), (618, 605, 652), (646, 574, 653), (654, 590, 624), (637, 590, 654), (638, 571, 655), (547, 655, 571), (651, 656, 584), (615, 608, 641), (574, 645, 653), (641, 608, 647), (636, 616, 563), (624, 629, 657), (650, 597, 658), (547, 621, 655), (584, 656, 649), (628, 622, 659), (579, 626, 617), (619, 660, 639), (603, 607, 651), (661, 601, 649), (594, 601, 661), (597, 587, 658), (658, 587, 638), (652, 605, 640), (612, 630, 662), (622, 612, 662), (657, 629, 663), (642, 633, 664), (621, 665, 655), (627, 666, 619), (648, 618, 652), (667, 628, 659), (644, 611, 609), (642, 668, 610), (594, 661, 626), (625, 610, 668), (614, 623, 669), (668, 634, 625), (670, 620, 634), (611, 644, 671), (636, 672, 616), (643, 616, 672), (617, 664, 633), (611, 673, 636), (647, 614, 674), (669, 674, 614), (658, 638, 675), (658, 676, 650), (671, 644, 628), (631, 665, 621), (623, 599, 677), (599, 650, 677), (619, 666, 660), (651, 607, 678), (656, 651, 679), (680, 607, 641), (638, 655, 675), (632, 663, 629), (623, 677, 669), (646, 681, 630), (670, 645, 620), (639, 660, 682), (627, 606, 683), (635, 637, 654), (606, 648, 684), (639, 682, 631), (671, 628, 667), (606, 684, 683), (685, 645, 670), (686, 640, 635), (677, 650, 676), (661, 649, 687), (668, 642, 688), (617, 626, 689), (659, 622, 662), (626, 661, 690), (691, 658, 692), (679, 651, 678), (664, 688, 642), (641, 647, 680), (636, 673, 693), (694, 627, 683), (648, 652, 695), (692, 658, 675), (611, 671, 673), (696, 656, 679), (640, 695, 652), (676, 658, 697), (627, 694, 666), (658, 691, 697), (634, 668, 688), (646, 653, 681), (624, 657, 698), (653, 645, 685), (655, 699, 675), (672, 636, 700), (695, 640, 686), (649, 656, 687), (701, 692, 675), (678, 607, 680), (690, 661, 687), (647, 702, 680), (654, 686, 635), (664, 617, 703), (665, 631, 682), (683, 684, 704), (636, 693, 700), (656, 696, 687), (659, 705, 667), (688, 664, 703), (660, 666, 706), (691, 692, 707), (659, 662, 705), (666, 694, 708), (686, 709, 695), (671, 667, 710), (685, 670, 711), (675, 699, 701), (655, 665, 712), (713, 684, 648), (707, 692, 701), (671, 710, 714), (681, 653, 715), (699, 655, 712), (671, 714, 673), (654, 716, 686), (670, 634, 688), (626, 690, 689), (704, 684, 713), (717, 678, 680), (630, 718, 662), (674, 669, 719), (695, 713, 648), (654, 624, 698), (630, 681, 718), (716, 654, 698), (666, 708, 706), (720, 657, 663), (647, 674, 702), (715, 653, 685), (721, 665, 682), (722, 694, 683), (716, 709, 686), (688, 723, 670), (617, 689, 703), (722, 683, 704), (688, 703, 724), (689, 690, 725), (663, 632, 720), (698, 657, 720), (707, 697, 691), (701, 726, 707), (727, 724, 703), (679, 678, 696), (696, 728, 687), (693, 673, 729), (697, 707, 730), (730, 707, 726), (682, 660, 706), (711, 670, 723), (723, 688, 724), (701, 731, 726), (732, 695, 709), (729, 673, 714), (733, 667, 705), (731, 701, 699), (690, 687, 728), (696, 678, 717), (643, 734, 632), (715, 685, 735), (710, 667, 733), (728, 696, 736), (632, 737, 720), (702, 674, 719), (703, 689, 738), (733, 705, 739), (731, 699, 740), (662, 718, 705), (705, 718, 739), (725, 690, 741), (713, 695, 732), (726, 731, 742), (716, 743, 709), (690, 728, 741), (708, 694, 722), (722, 704, 744), (672, 734, 643), (730, 726, 742), (721, 682, 706), (714, 710, 733), (681, 715, 745), (724, 746, 723), (699, 712, 740), (697, 730, 676), (734, 672, 700), (734, 737, 632), (680, 702, 747), (706, 708, 748), (696, 717, 749), (738, 689, 725), (716, 698, 750), (703, 738, 727), (711, 723, 751), (704, 713, 744), (735, 685, 711), (698, 720, 752), (729, 753, 693), (714, 733, 729), (700, 693, 754), (724, 727, 746), (722, 744, 708), (743, 732, 709), (669, 677, 755), (734, 700, 754), (743, 716, 750), (756, 720, 737), (757, 725, 741), (745, 715, 735), (713, 758, 744), (676, 730, 759), (742, 731, 760), (761, 727, 762), (735, 711, 763), (746, 727, 761), (730, 742, 759), (741, 728, 764), (752, 720, 756), (728, 736, 764), (738, 725, 757), (732, 758, 713), (731, 740, 765), (763, 711, 751), (677, 676, 766), (754, 693, 753), (767, 712, 665), (712, 765, 740), (665, 721, 767), (733, 768, 729), (748, 708, 769), (680, 770, 717), (723, 746, 751), (736, 696, 749), (731, 765, 771), (708, 744, 772), (677, 766, 755), (712, 773, 765), (772, 769, 708), (718, 774, 739), (774, 718, 775), (759, 742, 776), (738, 757, 777), (712, 767, 773), (733, 739, 774), (750, 698, 752), (742, 760, 776), (755, 778, 669), (731, 771, 760), (680, 747, 770), (734, 779, 737), (770, 749, 717), (702, 719, 780), (676, 759, 766), (762, 727, 777), (736, 749, 781), (744, 758, 782), (719, 669, 778), (718, 681, 775), (749, 770, 783), (784, 782, 758), (738, 777, 727), (733, 774, 768), (751, 785, 763), (745, 735, 786), (719, 778, 780), (764, 736, 781), (729, 768, 787), (764, 788, 741), (789, 770, 747), (732, 784, 758), (735, 763, 786), (757, 741, 788), (732, 790, 784), (732, 743, 790), (767, 721, 791), (743, 750, 792), (754, 753, 793), (744, 794, 772), (729, 787, 753), (779, 734, 754), (721, 706, 795), (773, 767, 791), (749, 783, 781), (743, 792, 790), (756, 737, 779), (753, 787, 793), (748, 795, 706), (788, 764, 796), (782, 784, 797), (747, 702, 780), (785, 746, 798), (791, 721, 799), (746, 785, 751), (764, 781, 796), (744, 782, 794), (799, 721, 795), (766, 759, 776), (783, 770, 789), (779, 800, 756), (760, 771, 801), (771, 802, 801), (757, 788, 777), (765, 802, 771), (803, 789, 747), (763, 785, 804), (803, 747, 780), (681, 805, 775), (788, 806, 777), (746, 807, 798), (760, 801, 776), (781, 783, 808), (745, 805, 681), (756, 800, 752), (752, 809, 750), (810, 768, 774), (811, 780, 778), (787, 768, 810), (746, 761, 807), (784, 790, 797), (790, 792, 812), (802, 765, 813), (745, 786, 805), (793, 787, 814), (750, 815, 792), (782, 797, 794), (761, 762, 816), (804, 817, 763), (773, 813, 765), (766, 818, 755), (763, 817, 786), (794, 819, 772), (795, 748, 769), (807, 761, 820), (821, 822, 823), (795, 769, 772), (821, 823, 824), (825, 824, 823), (778, 755, 818), (774, 775, 826), (823, 822, 825), (754, 793, 827), (781, 808, 828), (786, 817, 829), (789, 808, 783), (822, 821, 830), (778, 818, 811), (812, 792, 815), (831, 821, 824), (832, 804, 785), (833, 794, 797), (806, 816, 777), (762, 777, 816), (806, 788, 834), (779, 754, 835), (775, 805, 826), (830, 821, 831), (780, 811, 836), (817, 804, 832), (825, 822, 830), (766, 776, 837), (776, 801, 837), (828, 796, 781), (834, 788, 796), (750, 809, 815), (809, 752, 800), (787, 810, 814), (805, 786, 829), (772, 819, 795), (802, 838, 801), (773, 839, 813), (816, 806, 834), (833, 797, 812), (802, 813, 838), (827, 793, 814), (774, 826, 810), (839, 773, 791), (825, 831, 824), (808, 789, 840), (831, 825, 830), (790, 812, 797), (818, 766, 837), (841, 840, 789), (795, 819, 842), (779, 835, 843), (832, 785, 844), (836, 803, 780), (798, 807, 845), (779, 843, 800), (840, 828, 808), (819, 794, 846), (785, 798, 844), (827, 835, 754), (789, 803, 847), (811, 818, 848), (834, 849, 816), (850, 851, 852), (791, 853, 839), (843, 835, 854), (761, 816, 820), (834, 855, 856), (842, 819, 857), (791, 799, 853), (796, 828, 855), (834, 796, 855), (849, 834, 856), (858, 851, 850), (859, 850, 852), (827, 814, 860), (799, 795, 861), (862, 845, 807), (832, 844, 863), (817, 832, 863), (862, 807, 820), (863, 829, 817), (826, 805, 864), (865, 866, 867), (842, 861, 795), (861, 853, 799), (813, 868, 838), (798, 845, 844), (794, 833, 846), (852, 851, 869), (800, 843, 809), (868, 813, 839), (837, 801, 838), (847, 841, 789), (848, 818, 837), (827, 860, 870), (850, 859, 858), (836, 847, 803), (812, 815, 871), (837, 872, 848), (816, 873, 820), (859, 852, 874), (836, 811, 875), (810, 876, 814), (863, 877, 829), (860, 814, 876), (869, 874, 852), (828, 840, 878), (820, 879, 862), (871, 815, 809), (819, 846, 880), (875, 811, 848), (849, 873, 816), (828, 878, 855), (858, 869, 851), (809, 843, 854), (853, 881, 839), (849, 856, 882), (805, 883, 864), (833, 812, 884), (826, 864, 885), (884, 812, 871), (862, 879, 886), (820, 873, 879), (841, 847, 887), (846, 833, 888), (844, 845, 863), (887, 840, 841), (868, 839, 881), (805, 829, 883), (835, 827, 870), (858, 874, 869), (889, 890, 891), (892, 840, 887), (847, 836, 887), (810, 826, 885), (855, 893, 856), (883, 829, 877), (861, 881, 853), (848, 872, 894), (878, 893, 855), (882, 873, 849), (880, 857, 819), (862, 895, 845), (848, 894, 896), (870, 860, 897), (838, 868, 898), (846, 888, 899), (900, 836, 875), (859, 874, 858), (860, 876, 901), (902, 878, 840), (833, 884, 888), (836, 900, 887), (875, 848, 896), (879, 873, 886), (881, 861, 903), (840, 892, 902), (837, 838, 904), (880, 846, 899), (837, 904, 872), (903, 861, 842), (810, 885, 876), (871, 809, 905), (857, 880, 906), (887, 900, 907), (893, 882, 856), (893, 878, 908), (863, 845, 895), (908, 878, 902), (909, 863, 895), (868, 881, 898), (884, 871, 910), (900, 875, 911), (895, 862, 912), (897, 860, 901), (912, 862, 886), (882, 893, 913), (838, 898, 904), (863, 909, 877), (914, 876, 885), (903, 898, 881), (911, 875, 896), (910, 871, 905), (901, 876, 914), (907, 900, 915), (857, 906, 916), (842, 916, 903), (895, 917, 909), (917, 895, 912), (842, 857, 916), (905, 809, 854), (872, 904, 894), (883, 918, 864), (908, 913, 893), (907, 892, 887), (877, 909, 919), (885, 864, 918), (902, 920, 908), (877, 919, 883), (898, 903, 921), (918, 883, 919), (899, 922, 880), (921, 923, 898), (921, 903, 916), (896, 894, 911), (854, 835, 924), (897, 835, 870), (892, 920, 902), (925, 873, 882), (886, 926, 912), (927, 888, 884), (873, 925, 886), (905, 854, 924), (922, 906, 880), (888, 922, 899), (928, 914, 885), (914, 929, 901), (929, 897, 901), (911, 915, 900), (930, 931, 917), (905, 924, 910), (913, 932, 882), (923, 933, 898), (892, 907, 934), (894, 935, 911), (925, 882, 932), (936, 918, 919), (917, 912, 930), (937, 904, 933), (917, 931, 909), (934, 907, 915), (884, 910, 927), (938, 894, 904), (904, 898, 933), (920, 892, 934), (912, 926, 930), (909, 939, 919), (918, 928, 885), (911, 940, 915), (835, 897, 941), (921, 942, 923), (931, 939, 909), (942, 933, 923), (937, 938, 904), (936, 919, 939), (924, 835, 941), (940, 911, 935), (926, 886, 943), (934, 915, 944), (929, 941, 897), (945, 939, 931), (906, 946, 916), (929, 914, 928), (943, 886, 925), (921, 916, 946), (927, 922, 888), (946, 906, 922), (920, 913, 908), (946, 922, 947), (948, 910, 924), (928, 918, 936), (938, 935, 894), (942, 921, 946), (940, 949, 915), (950, 927, 910), (946, 951, 942), (952, 936, 939), (928, 936, 952), (931, 930, 953), (954, 939, 945), (929, 955, 941), (931, 956, 945), (949, 944, 915), (933, 942, 957), (941, 948, 924), (940, 958, 949), (938, 937, 959), (928, 955, 929), (960, 954, 945), (961, 913, 920), (934, 961, 920), (925, 932, 962), (952, 939, 954), (946, 947, 951), (935, 963, 940), (948, 950, 910), (931, 953, 956), (927, 950, 922), (959, 935, 938), (945, 956, 960), (955, 928, 952), (932, 913, 964), (963, 958, 940), (943, 925, 962), (965, 947, 922), (964, 962, 932), (930, 926, 953), (922, 950, 965), (958, 963, 966), (926, 943, 967), (933, 959, 937), (968, 944, 949), (934, 944, 968), (954, 960, 969), (961, 964, 913), (958, 970, 949), (971, 960, 972), (959, 973, 935), (953, 926, 967), (969, 960, 971), (965, 951, 947), (969, 974, 954), (970, 958, 966), (975, 967, 943), (968, 949, 970), (961, 934, 976), (954, 974, 952), (968, 976, 934), (977, 966, 963), (978, 955, 952), (941, 979, 948), (952, 974, 978), (960, 956, 972), (955, 978, 941), (935, 973, 963), (933, 980, 959), (957, 942, 981), (951, 981, 942), (970, 982, 968), (979, 941, 978), (957, 980, 933), (966, 982, 970), (968, 983, 976), (964, 961, 962), (963, 973, 977), (977, 984, 966), (978, 974, 985), (948, 979, 986), (968, 982, 983), (951, 965, 987), (959, 980, 973), (974, 969, 985), (943, 962, 975), (980, 957, 988), (977, 973, 989), (956, 953, 967), (985, 971, 990), (969, 971, 985), (981, 951, 987), (980, 989, 973), (984, 982, 966), (985, 979, 978), (991, 992, 976), (950, 986, 965), (983, 991, 976), (948, 986, 950), (982, 984, 993), (962, 961, 992), (962, 992, 975), (984, 977, 994), (989, 994, 977), (956, 967, 995), (993, 984, 994), (971, 972, 990), (992, 961, 976), (980, 996, 989), (967, 975, 995), (995, 975, 992), (991, 983, 982), (993, 997, 982), (998, 999, 972), (998, 972, 956), (985, 1000, 979), (997, 993, 1001), (998, 997, 1001), (996, 1002, 989), (998, 1001, 999), (986, 987, 965), (992, 991, 995), (981, 988, 957), (991, 982, 998), (991, 998, 995), (995, 998, 956), (982, 997, 998), (988, 996, 980), (1003, 981, 987), (1000, 986, 979), (985, 990, 1000), (1002, 994, 989), (993, 1004, 1001), (993, 994, 1004), (990, 972, 999), (1002, 1004, 994), (1001, 1005, 999), (999, 1005, 990), (1006, 1000, 990), (1001, 1004, 1005), (1004, 1002, 1007), (986, 1003, 987), (1008, 996, 988), (1006, 1003, 986), (986, 1000, 1006), (981, 1008, 988), (1004, 1007, 1005), (1003, 1008, 981), (1007, 1002, 1008), (1002, 996, 1008), (1005, 1006, 990), (1006, 1007, 1003), (1005, 1007, 1006), (1007, 1008, 1003)])
me_17798_tomato_solanum_lycopersicum_pollen_grain.update()

# ---- objects
ob_light = bpy.data.objects.new('Light', light_light)
ob_camera = bpy.data.objects.new('Camera', cam_camera)
ob_17798_tomato_solanum_lycopersicum_pollen_grain = bpy.data.objects.new('17798_Tomato_Solanum_lycopersicum_pollen_grain', me_17798_tomato_solanum_lycopersicum_pollen_grain)

# ---- transforms, parenting, visibility, modifiers, constraints
ob_light.location = (4.076, 1.005, 5.904)
ob_light.rotation_euler = (0.6503, 0.05522, 1.866)
ob_light.lock_rotations_4d = False
ob_light.empty_display_type = 'ARROWS'
ob_light.color = (0.0, 0.0, 0.0, 0.0)
ob_light.lineart.crease_threshold = 0.0
ob_camera.location = (-9.745, 2.242, 0.08333)
ob_camera.rotation_euler = (1.562, 7.188e-08, -1.797)
ob_camera.lock_rotations_4d = False
ob_camera.empty_display_type = 'ARROWS'
ob_camera.color = (0.0, 0.0, 0.0, 0.0)
ob_camera.display_type = 'WIRE'
ob_camera.lineart.crease_threshold = 0.0
ob_17798_tomato_solanum_lycopersicum_pollen_grain.location = (0.0, 0.0, 0.0)
ob_17798_tomato_solanum_lycopersicum_pollen_grain.scale = (0.1, 0.1, 0.1)

# ---- collection membership
col_collection.objects.link(ob_light)
col_collection.objects.link(ob_camera)
col_collection.objects.link(ob_17798_tomato_solanum_lycopersicum_pollen_grain)

# ---- scene / render settings (as saved in the file)
scene.camera = ob_camera
scene.frame_start = 1; scene.frame_end = 250; scene.frame_set(1)
scene.render.engine = 'BLENDER_EEVEE_NEXT'
scene.render.resolution_x = 400
scene.render.resolution_y = 400
scene.render.film_transparent = True
bpy.context.view_layer.update()
